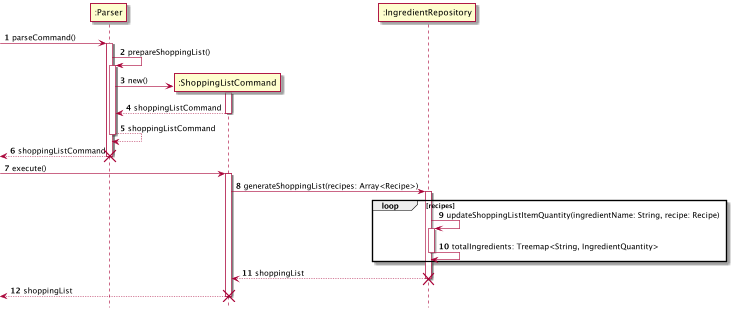

The diagram above was rendered by PlantUML. Its source (embedded in the PNG):
@startuml
'https://plantuml.com/sequence-diagram
!include style.puml

participant ":Parser" as Parser
participant ":ShoppingListCommand" as ShoppingListCommand
participant ":IngredientRepository" as IngredientRepository

autonumber

-> Parser: parseCommand()
activate Parser

Parser -> Parser: prepareShoppingList()
activate Parser

create ShoppingListCommand
Parser -> ShoppingListCommand: new()
activate ShoppingListCommand

return shoppingListCommand
return shoppingListCommand
return shoppingListCommand
destroy Parser


-> ShoppingListCommand: execute()
activate ShoppingListCommand

ShoppingListCommand -> IngredientRepository: generateShoppingList(recipes: Array<Recipe>)
activate IngredientRepository

loop recipes

    IngredientRepository -> IngredientRepository: updateShoppingListItemQuantity(ingredientName: String, recipe: Recipe)
    activate IngredientRepository

    IngredientRepository -> IngredientRepository: totalIngredients: Treemap<String, IngredientQuantity>
    deactivate IngredientRepository


end

return shoppingList
destroy IngredientRepository

return shoppingList
destroy ShoppingListCommand

@enduml